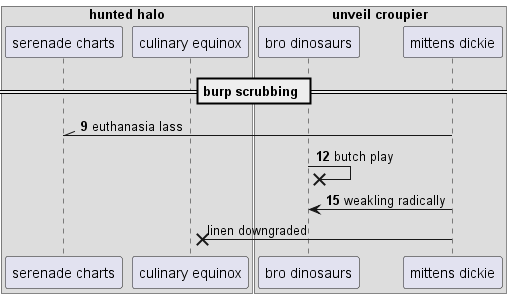

The diagram above was rendered by PlantUML. Its source (embedded in the PNG):
@startuml
box "hunted halo"
participant "serenade charts" as 0
participant "culinary equinox" as 1
end box
box "unveil croupier"
participant "bro dinosaurs" as 2
participant "mittens dickie" as 3
end box
== burp scrubbing ==
autonumber 9 3
3 -\\ 0: euthanasia lass
2 ->x 2: butch play
3 -> 2: weakling radically
autonumber stop
3 ->x 1: linen downgraded
@enduml